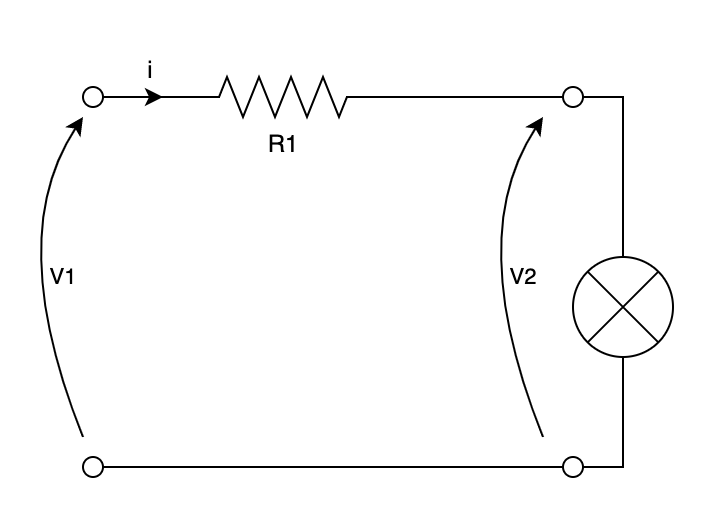

The diagram above was exported from draw.io. Its source (the exported page's mxGraphModel, read from the mxfile embedded in the PNG):
<mxGraphModel dx="1181" dy="611" grid="1" gridSize="10" guides="1" tooltips="1" connect="1" arrows="1" fold="1" page="1" pageScale="1" pageWidth="827" pageHeight="1169" math="0" shadow="0">
  <root>
    <mxCell id="0" />
    <mxCell id="1" parent="0" />
    <mxCell id="2" style="edgeStyle=orthogonalEdgeStyle;rounded=0;orthogonalLoop=1;jettySize=auto;html=1;exitX=1;exitY=0.5;exitDx=0;exitDy=0;exitPerimeter=0;entryX=0;entryY=0.5;entryDx=0;entryDy=0;entryPerimeter=0;endArrow=none;endFill=0;" edge="1" source="4" target="6" parent="1">
      <mxGeometry relative="1" as="geometry" />
    </mxCell>
    <mxCell id="3" style="edgeStyle=orthogonalEdgeStyle;rounded=0;orthogonalLoop=1;jettySize=auto;html=1;exitX=0;exitY=0.5;exitDx=0;exitDy=0;exitPerimeter=0;entryX=1;entryY=0.5;entryDx=0;entryDy=0;endArrow=none;endFill=0;" edge="1" source="4" target="7" parent="1">
      <mxGeometry relative="1" as="geometry" />
    </mxCell>
    <mxCell id="4" value="R1" style="pointerEvents=1;verticalLabelPosition=bottom;shadow=0;dashed=0;align=center;html=1;verticalAlign=top;shape=mxgraph.electrical.resistors.resistor_2;" vertex="1" parent="1">
      <mxGeometry x="290" y="370" width="100" height="20" as="geometry" />
    </mxCell>
    <mxCell id="5" style="edgeStyle=orthogonalEdgeStyle;rounded=0;orthogonalLoop=1;jettySize=auto;html=1;exitX=1;exitY=0.5;exitDx=0;exitDy=0;exitPerimeter=0;entryX=1;entryY=0.5;entryDx=0;entryDy=0;endArrow=none;endFill=0;" edge="1" source="6" target="8" parent="1">
      <mxGeometry relative="1" as="geometry" />
    </mxCell>
    <mxCell id="6" value="" style="pointerEvents=1;verticalLabelPosition=bottom;shadow=0;dashed=0;align=center;html=1;verticalAlign=top;shape=mxgraph.electrical.miscellaneous.light_bulb;rotation=90;" vertex="1" parent="1">
      <mxGeometry x="480" y="460" width="60" height="50" as="geometry" />
    </mxCell>
    <mxCell id="7" value="" style="ellipse;whiteSpace=wrap;html=1;aspect=fixed;" vertex="1" parent="1">
      <mxGeometry x="240" y="375" width="10" height="10" as="geometry" />
    </mxCell>
    <mxCell id="8" value="" style="ellipse;whiteSpace=wrap;html=1;aspect=fixed;" vertex="1" parent="1">
      <mxGeometry x="240" y="560" width="10" height="10" as="geometry" />
    </mxCell>
    <mxCell id="9" value="" style="curved=1;endArrow=classic;html=1;rounded=0;" edge="1" parent="1">
      <mxGeometry width="50" height="50" relative="1" as="geometry">
        <mxPoint x="240" y="550" as="sourcePoint" />
        <mxPoint x="240" y="390" as="targetPoint" />
        <Array as="points">
          <mxPoint x="200" y="450" />
        </Array>
      </mxGeometry>
    </mxCell>
    <mxCell id="10" value="V1" style="edgeLabel;html=1;align=center;verticalAlign=middle;resizable=0;points=[];" vertex="1" connectable="0" parent="9">
      <mxGeometry x="-0.0815" y="-9" relative="1" as="geometry">
        <mxPoint x="12" as="offset" />
      </mxGeometry>
    </mxCell>
    <mxCell id="11" value="" style="curved=1;endArrow=classic;html=1;rounded=0;" edge="1" parent="1">
      <mxGeometry width="50" height="50" relative="1" as="geometry">
        <mxPoint x="470" y="550" as="sourcePoint" />
        <mxPoint x="470" y="390" as="targetPoint" />
        <Array as="points">
          <mxPoint x="430" y="450" />
        </Array>
      </mxGeometry>
    </mxCell>
    <mxCell id="12" value="V2" style="edgeLabel;html=1;align=center;verticalAlign=middle;resizable=0;points=[];" vertex="1" connectable="0" parent="11">
      <mxGeometry x="-0.0815" y="-9" relative="1" as="geometry">
        <mxPoint x="12" as="offset" />
      </mxGeometry>
    </mxCell>
    <mxCell id="13" value="" style="ellipse;whiteSpace=wrap;html=1;aspect=fixed;" vertex="1" parent="1">
      <mxGeometry x="480" y="375" width="10" height="10" as="geometry" />
    </mxCell>
    <mxCell id="14" value="" style="ellipse;whiteSpace=wrap;html=1;aspect=fixed;" vertex="1" parent="1">
      <mxGeometry x="480" y="560" width="10" height="10" as="geometry" />
    </mxCell>
    <mxCell id="15" value="" style="endArrow=classic;html=1;rounded=0;" edge="1" parent="1">
      <mxGeometry width="50" height="50" relative="1" as="geometry">
        <mxPoint x="260" y="380" as="sourcePoint" />
        <mxPoint x="280" y="380" as="targetPoint" />
      </mxGeometry>
    </mxCell>
    <mxCell id="16" value="i" style="text;html=1;strokeColor=none;fillColor=none;align=center;verticalAlign=middle;whiteSpace=wrap;rounded=0;" vertex="1" parent="1">
      <mxGeometry x="244" y="352" width="60" height="30" as="geometry" />
    </mxCell>
  </root>
</mxGraphModel>